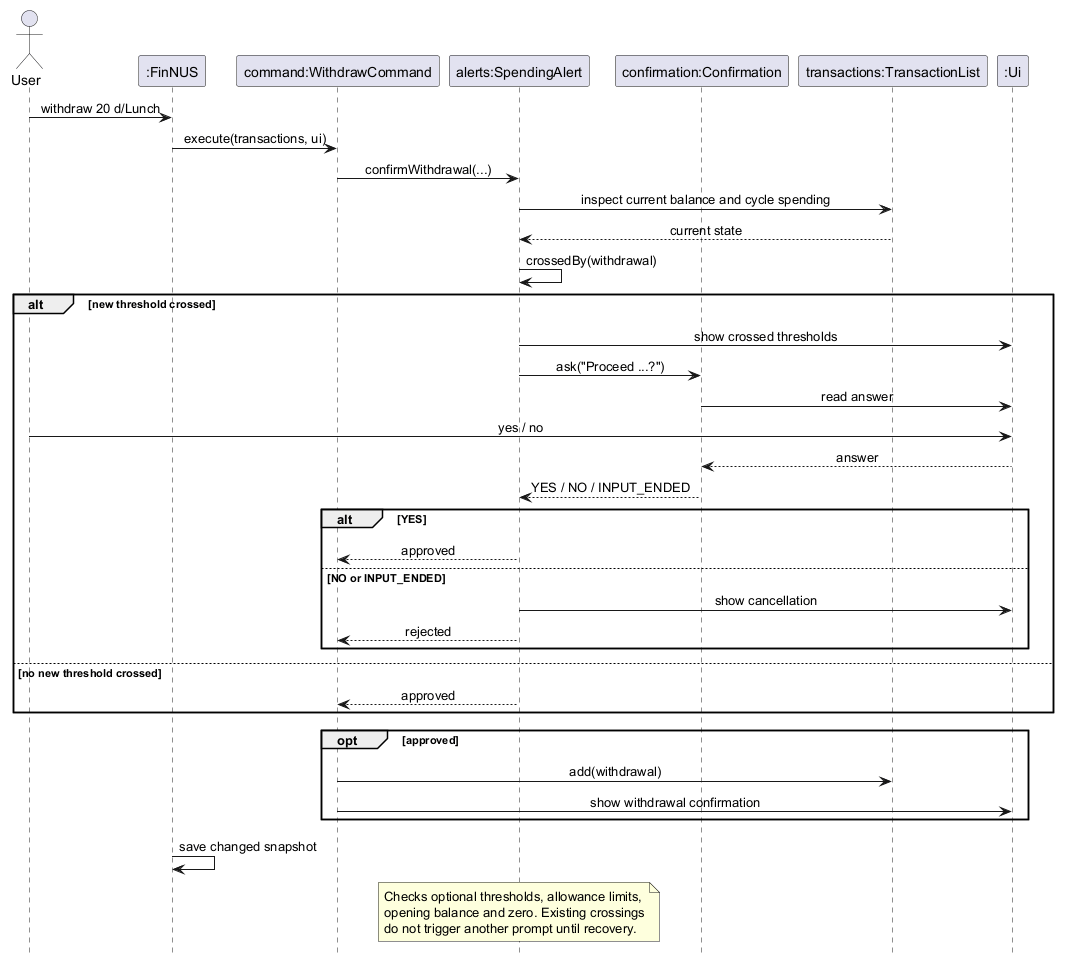

The diagram above was rendered by PlantUML. Its source (embedded in the PNG):
@startuml SpendingAlertSequenceDiagram
' @@author lololol8484
' A proposed withdrawal is confirmed only when it crosses a new threshold.
hide footbox
skinparam shadowing false
skinparam sequenceMessageAlign center

actor User
participant ":FinNUS" as FinNUS
participant "command:WithdrawCommand" as Withdraw
participant "alerts:SpendingAlert" as Alerts
participant "confirmation:Confirmation" as Confirmation
participant "transactions:TransactionList" as Ledger
participant ":Ui" as Ui

User -> FinNUS: withdraw 20 d/Lunch
FinNUS -> Withdraw: execute(transactions, ui)
Withdraw -> Alerts: confirmWithdrawal(...)
Alerts -> Ledger: inspect current balance and cycle spending
Ledger --> Alerts: current state
Alerts -> Alerts: crossedBy(withdrawal)

alt new threshold crossed
    Alerts -> Ui: show crossed thresholds
    Alerts -> Confirmation: ask("Proceed ...?")
    Confirmation -> Ui: read answer
    User -> Ui: yes / no
    Ui --> Confirmation: answer
    Confirmation --> Alerts: YES / NO / INPUT_ENDED
    alt YES
        Alerts --> Withdraw: approved
    else NO or INPUT_ENDED
        Alerts -> Ui: show cancellation
        Alerts --> Withdraw: rejected
    end
else no new threshold crossed
    Alerts --> Withdraw: approved
end

opt approved
    Withdraw -> Ledger: add(withdrawal)
    Withdraw -> Ui: show withdrawal confirmation
end
FinNUS -> FinNUS: save changed snapshot

note over Alerts
    Checks optional thresholds, allowance limits,
    opening balance and zero. Existing crossings
    do not trigger another prompt until recovery.
end note
@enduml